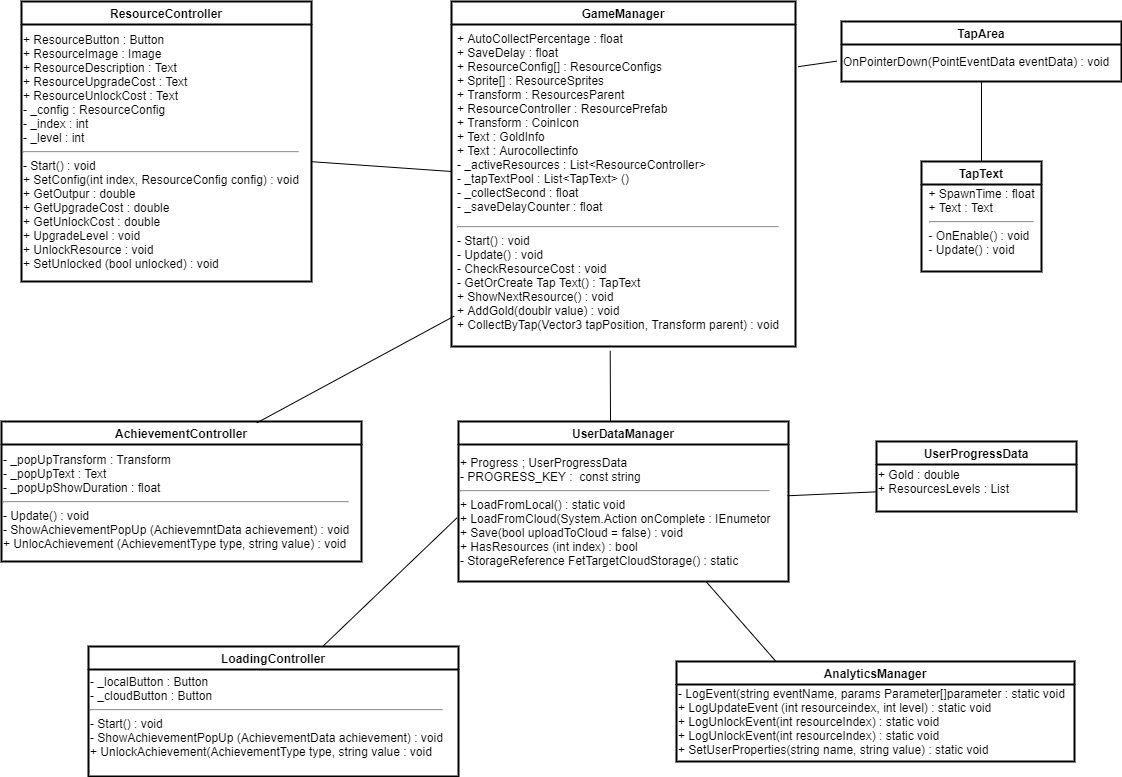

The diagram above was exported from draw.io. Its source (the exported page's mxGraphModel, read from the mxfile embedded in the PNG):
<mxGraphModel dx="1740" dy="936" grid="1" gridSize="10" guides="1" tooltips="1" connect="1" arrows="1" fold="1" page="1" pageScale="1" pageWidth="1169" pageHeight="827" background="none" math="0" shadow="0">
  <root>
    <mxCell id="WIyWlLk6GJQsqaUBKTNV-0" />
    <mxCell id="WIyWlLk6GJQsqaUBKTNV-1" parent="WIyWlLk6GJQsqaUBKTNV-0" />
    <mxCell id="WT-jOP82rOl7LHGMRREb-0" value="GameManager" style="swimlane;strokeWidth=2;" vertex="1" parent="WIyWlLk6GJQsqaUBKTNV-1">
      <mxGeometry x="480" y="30" width="344" height="345" as="geometry" />
    </mxCell>
    <mxCell id="WT-jOP82rOl7LHGMRREb-1" value="&lt;p style=&quot;line-height: 120%&quot;&gt;+ AutoCollectPercentage : float&lt;br&gt;+ SaveDelay : float&lt;br&gt;+ ResourceConfig[] : ResourceConfigs&lt;br&gt;+ Sprite[] : ResourceSprites&lt;br&gt;+ Transform : ResourcesParent&lt;br&gt;+ ResourceController : ResourcePrefab&lt;br&gt;+ Transform : CoinIcon&lt;br&gt;+ Text : GoldInfo&lt;br&gt;+ Text : Aurocollectinfo&lt;br&gt;- _activeResources : List&amp;lt;ResourceController&amp;gt;&lt;br&gt;- _tapTextPool : List&amp;lt;TapText&amp;gt; ()&lt;br&gt;- _collectSecond : float&lt;br&gt;- _saveDelayCounter : float&lt;br&gt;&lt;/p&gt;&lt;hr&gt;- Start() : void&lt;br&gt;- Update() : void&lt;br&gt;- CheckResourceCost : void&lt;br&gt;- GetOrCreate Tap Text() : TapText&lt;br&gt;+ ShowNextResource() : void&lt;br&gt;+ AddGold(doublr value) : void&lt;br&gt;+ CollectByTap(Vector3 tapPosition, Transform parent) : void&lt;p&gt;&lt;/p&gt;" style="text;html=1;align=left;verticalAlign=middle;resizable=0;points=[];autosize=1;strokeWidth=2;" vertex="1" parent="WT-jOP82rOl7LHGMRREb-0">
      <mxGeometry x="4" y="15" width="340" height="330" as="geometry" />
    </mxCell>
    <mxCell id="WT-jOP82rOl7LHGMRREb-3" value="AchievementController" style="swimlane;strokeColor=#000000;strokeWidth=2;" vertex="1" parent="WIyWlLk6GJQsqaUBKTNV-1">
      <mxGeometry x="30" y="450" width="360" height="140" as="geometry" />
    </mxCell>
    <mxCell id="WT-jOP82rOl7LHGMRREb-4" value="- _popUpTransform : Transform&lt;br&gt;- _popUpText : Text&lt;br&gt;- _popUpShowDuration : float&lt;br&gt;&lt;hr&gt;- Update() : void&lt;br&gt;- ShowAchievementPopUp (AchievemntData achievement) : void&lt;br&gt;+ UnlocAchievement (AchievementType type, string value) : void" style="text;html=1;align=left;verticalAlign=middle;resizable=0;points=[];autosize=1;strokeColor=none;" vertex="1" parent="WIyWlLk6GJQsqaUBKTNV-1">
      <mxGeometry x="30" y="480" width="360" height="100" as="geometry" />
    </mxCell>
    <mxCell id="WT-jOP82rOl7LHGMRREb-5" value="ResourceController" style="swimlane;strokeColor=#000000;strokeWidth=2;startSize=23;" vertex="1" parent="WIyWlLk6GJQsqaUBKTNV-1">
      <mxGeometry x="50" y="30" width="290" height="280" as="geometry" />
    </mxCell>
    <mxCell id="WT-jOP82rOl7LHGMRREb-6" value="+ ResourceButton : Button&lt;br&gt;+ ResourceImage : Image&lt;br&gt;+ ResourceDescription : Text&lt;br&gt;+ ResourceUpgradeCost : Text&lt;br&gt;+ ResourceUnlockCost : Text&lt;br&gt;- _config : ResourceConfig&lt;br&gt;- _index : int&lt;br&gt;- _level : int&lt;br&gt;&lt;hr&gt;- Start() : void&lt;br&gt;+ SetConfig(int index, ResourceConfig config) : void&lt;br&gt;+ GetOutpur : double&lt;br&gt;+ GetUpgradeCost : double&lt;br&gt;+ GetUnlockCost : double&lt;br&gt;+ UpgradeLevel : void&lt;br&gt;+ UnlockResource : void&lt;br&gt;+ SetUnlocked (bool unlocked) : void" style="text;html=1;align=left;verticalAlign=middle;resizable=0;points=[];autosize=1;strokeColor=none;" vertex="1" parent="WIyWlLk6GJQsqaUBKTNV-1">
      <mxGeometry x="50" y="60" width="290" height="240" as="geometry" />
    </mxCell>
    <mxCell id="WT-jOP82rOl7LHGMRREb-8" value="" style="endArrow=none;html=1;" edge="1" parent="WIyWlLk6GJQsqaUBKTNV-1" source="WT-jOP82rOl7LHGMRREb-6">
      <mxGeometry width="50" height="50" relative="1" as="geometry">
        <mxPoint x="440" y="270" as="sourcePoint" />
        <mxPoint x="480" y="200" as="targetPoint" />
      </mxGeometry>
    </mxCell>
    <mxCell id="WT-jOP82rOl7LHGMRREb-9" value="TapArea" style="swimlane;strokeColor=#000000;strokeWidth=2;" vertex="1" parent="WIyWlLk6GJQsqaUBKTNV-1">
      <mxGeometry x="870" y="50" width="280" height="60" as="geometry" />
    </mxCell>
    <mxCell id="WT-jOP82rOl7LHGMRREb-10" value="OnPointerDown(PointEventData eventData) : void" style="text;html=1;align=left;verticalAlign=middle;resizable=0;points=[];autosize=1;strokeColor=none;" vertex="1" parent="WIyWlLk6GJQsqaUBKTNV-1">
      <mxGeometry x="870" y="80" width="280" height="20" as="geometry" />
    </mxCell>
    <mxCell id="WT-jOP82rOl7LHGMRREb-11" value="TapText" style="swimlane;strokeColor=#000000;strokeWidth=2;" vertex="1" parent="WIyWlLk6GJQsqaUBKTNV-1">
      <mxGeometry x="950" y="190" width="120" height="110" as="geometry" />
    </mxCell>
    <mxCell id="WT-jOP82rOl7LHGMRREb-12" value="&lt;div style=&quot;text-align: left&quot;&gt;&lt;span&gt;+ SpawnTime : float&lt;/span&gt;&lt;/div&gt;&lt;div style=&quot;text-align: left&quot;&gt;&lt;span&gt;+ Text : Text&lt;/span&gt;&lt;/div&gt;&lt;div style=&quot;text-align: left&quot;&gt;&lt;hr&gt;- OnEnable() : void&lt;/div&gt;&lt;div style=&quot;text-align: left&quot;&gt;- Update() : void&lt;/div&gt;" style="text;html=1;align=center;verticalAlign=middle;resizable=0;points=[];autosize=1;strokeColor=none;" vertex="1" parent="WT-jOP82rOl7LHGMRREb-11">
      <mxGeometry y="20" width="120" height="80" as="geometry" />
    </mxCell>
    <mxCell id="WT-jOP82rOl7LHGMRREb-16" value="" style="endArrow=none;html=1;exitX=0.5;exitY=0;exitDx=0;exitDy=0;" edge="1" parent="WIyWlLk6GJQsqaUBKTNV-1" source="WT-jOP82rOl7LHGMRREb-11">
      <mxGeometry width="50" height="50" relative="1" as="geometry">
        <mxPoint x="980" y="180" as="sourcePoint" />
        <mxPoint x="1010" y="110" as="targetPoint" />
      </mxGeometry>
    </mxCell>
    <mxCell id="WT-jOP82rOl7LHGMRREb-19" value="" style="endArrow=none;html=1;exitX=1.008;exitY=0.152;exitDx=0;exitDy=0;exitPerimeter=0;entryX=-0.017;entryY=0.483;entryDx=0;entryDy=0;entryPerimeter=0;" edge="1" parent="WIyWlLk6GJQsqaUBKTNV-1" source="WT-jOP82rOl7LHGMRREb-1" target="WT-jOP82rOl7LHGMRREb-10">
      <mxGeometry width="50" height="50" relative="1" as="geometry">
        <mxPoint x="820" y="110" as="sourcePoint" />
        <mxPoint x="870" y="60" as="targetPoint" />
      </mxGeometry>
    </mxCell>
    <mxCell id="WT-jOP82rOl7LHGMRREb-20" value="LoadingController" style="swimlane;strokeColor=#000000;strokeWidth=2;" vertex="1" parent="WIyWlLk6GJQsqaUBKTNV-1">
      <mxGeometry x="117" y="675" width="370" height="130" as="geometry" />
    </mxCell>
    <mxCell id="WT-jOP82rOl7LHGMRREb-21" value="- _localButton : Button&lt;br&gt;- _cloudButton : Button&lt;br&gt;&lt;hr&gt;- Start() : void&lt;br&gt;- ShowAchievementPopUp (AchievementData achievement) : void&lt;br&gt;+ UnlockAchievement(AchievementType type, string value : void" style="text;html=1;align=left;verticalAlign=middle;resizable=0;points=[];autosize=1;strokeColor=none;" vertex="1" parent="WT-jOP82rOl7LHGMRREb-20">
      <mxGeometry y="25" width="370" height="90" as="geometry" />
    </mxCell>
    <mxCell id="WT-jOP82rOl7LHGMRREb-22" value="UserDataManager" style="swimlane;strokeColor=#000000;strokeWidth=2;" vertex="1" parent="WIyWlLk6GJQsqaUBKTNV-1">
      <mxGeometry x="487" y="450" width="330" height="160" as="geometry" />
    </mxCell>
    <mxCell id="WT-jOP82rOl7LHGMRREb-23" value="+ Progress ; UserProgressData&lt;br&gt;- PROGRESS_KEY :&amp;nbsp; const string&lt;br&gt;&lt;hr&gt;+ LoadFromLocal() : static void&lt;br&gt;+ LoadFromCloud(System.Action onComplete : IEnumetor&lt;br&gt;+ Save(bool uploadToCloud = false) : void&lt;br&gt;+ HasResources (int index) : bool&lt;br&gt;- StorageReference FetTargetCloudStorage() : static" style="text;html=1;align=left;verticalAlign=middle;resizable=0;points=[];autosize=1;strokeColor=none;" vertex="1" parent="WT-jOP82rOl7LHGMRREb-22">
      <mxGeometry y="30" width="330" height="120" as="geometry" />
    </mxCell>
    <mxCell id="WT-jOP82rOl7LHGMRREb-24" value="AnalyticsManager" style="swimlane;strokeColor=#000000;strokeWidth=2;" vertex="1" parent="WIyWlLk6GJQsqaUBKTNV-1">
      <mxGeometry x="705" y="690" width="398" height="100" as="geometry" />
    </mxCell>
    <mxCell id="WT-jOP82rOl7LHGMRREb-25" value="- LogEvent(string eventName, params Parameter[]parameter : static void&lt;br&gt;+ LogUpdateEvent (int resourceindex, int level) : static void&lt;br&gt;+ LogUnlockEvent(int resourceIndex) : static void&lt;br&gt;+ LogUnlockEvent(int resourceIndex) : static void&lt;br&gt;+ SetUserProperties(string name, string value) : static void" style="text;html=1;align=left;verticalAlign=middle;resizable=0;points=[];autosize=1;strokeColor=none;" vertex="1" parent="WT-jOP82rOl7LHGMRREb-24">
      <mxGeometry y="20" width="400" height="80" as="geometry" />
    </mxCell>
    <mxCell id="WT-jOP82rOl7LHGMRREb-26" value="UserProgressData" style="swimlane;strokeColor=#000000;strokeWidth=2;" vertex="1" parent="WIyWlLk6GJQsqaUBKTNV-1">
      <mxGeometry x="905" y="470" width="200" height="70" as="geometry" />
    </mxCell>
    <mxCell id="WT-jOP82rOl7LHGMRREb-27" value="+ Gold : double&lt;br&gt;+ ResourcesLevels : List" style="text;html=1;align=left;verticalAlign=middle;resizable=0;points=[];autosize=1;strokeColor=none;" vertex="1" parent="WT-jOP82rOl7LHGMRREb-26">
      <mxGeometry y="25" width="150" height="30" as="geometry" />
    </mxCell>
    <mxCell id="WT-jOP82rOl7LHGMRREb-28" value="" style="endArrow=none;html=1;entryX=0.002;entryY=0.844;entryDx=0;entryDy=0;entryPerimeter=0;exitX=0.997;exitY=0.369;exitDx=0;exitDy=0;exitPerimeter=0;" edge="1" parent="WIyWlLk6GJQsqaUBKTNV-1" source="WT-jOP82rOl7LHGMRREb-23" target="WT-jOP82rOl7LHGMRREb-27">
      <mxGeometry width="50" height="50" relative="1" as="geometry">
        <mxPoint x="840" y="540" as="sourcePoint" />
        <mxPoint x="890" y="490" as="targetPoint" />
      </mxGeometry>
    </mxCell>
    <mxCell id="WT-jOP82rOl7LHGMRREb-29" value="" style="endArrow=none;html=1;entryX=-0.005;entryY=0.554;entryDx=0;entryDy=0;entryPerimeter=0;exitX=0.635;exitY=-0.006;exitDx=0;exitDy=0;exitPerimeter=0;" edge="1" parent="WIyWlLk6GJQsqaUBKTNV-1" source="WT-jOP82rOl7LHGMRREb-20" target="WT-jOP82rOl7LHGMRREb-23">
      <mxGeometry width="50" height="50" relative="1" as="geometry">
        <mxPoint x="410" y="660" as="sourcePoint" />
        <mxPoint x="460" y="610" as="targetPoint" />
      </mxGeometry>
    </mxCell>
    <mxCell id="WT-jOP82rOl7LHGMRREb-30" value="" style="endArrow=none;html=1;entryX=0.75;entryY=1;entryDx=0;entryDy=0;exitX=0.25;exitY=0;exitDx=0;exitDy=0;" edge="1" parent="WIyWlLk6GJQsqaUBKTNV-1" source="WT-jOP82rOl7LHGMRREb-24" target="WT-jOP82rOl7LHGMRREb-22">
      <mxGeometry width="50" height="50" relative="1" as="geometry">
        <mxPoint x="770" y="670" as="sourcePoint" />
        <mxPoint x="820" y="620" as="targetPoint" />
      </mxGeometry>
    </mxCell>
    <mxCell id="WT-jOP82rOl7LHGMRREb-31" value="" style="endArrow=none;html=1;entryX=-0.004;entryY=0.908;entryDx=0;entryDy=0;entryPerimeter=0;exitX=0.709;exitY=0.01;exitDx=0;exitDy=0;exitPerimeter=0;" edge="1" parent="WIyWlLk6GJQsqaUBKTNV-1" source="WT-jOP82rOl7LHGMRREb-3" target="WT-jOP82rOl7LHGMRREb-1">
      <mxGeometry width="50" height="50" relative="1" as="geometry">
        <mxPoint x="330" y="430" as="sourcePoint" />
        <mxPoint x="380" y="380" as="targetPoint" />
      </mxGeometry>
    </mxCell>
    <mxCell id="WT-jOP82rOl7LHGMRREb-32" value="" style="endArrow=none;html=1;entryX=0.455;entryY=1.013;entryDx=0;entryDy=0;entryPerimeter=0;" edge="1" parent="WIyWlLk6GJQsqaUBKTNV-1" target="WT-jOP82rOl7LHGMRREb-1">
      <mxGeometry width="50" height="50" relative="1" as="geometry">
        <mxPoint x="639" y="450" as="sourcePoint" />
        <mxPoint x="680" y="390" as="targetPoint" />
      </mxGeometry>
    </mxCell>
  </root>
</mxGraphModel>